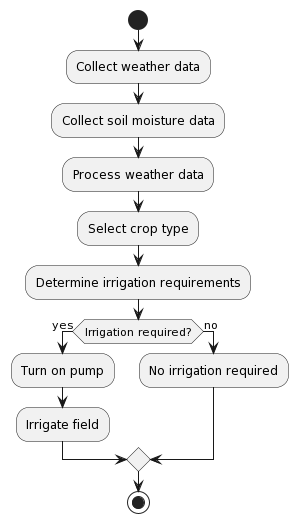

The diagram above was rendered by PlantUML. Its source (embedded in the PNG):
@startuml
start
:Collect weather data;
:Collect soil moisture data;
:Process weather data;
:Select crop type;
:Determine irrigation requirements;
if (Irrigation required?) then (yes)
  :Turn on pump;
  :Irrigate field;
else (no)
  :No irrigation required;
endif
stop
@enduml